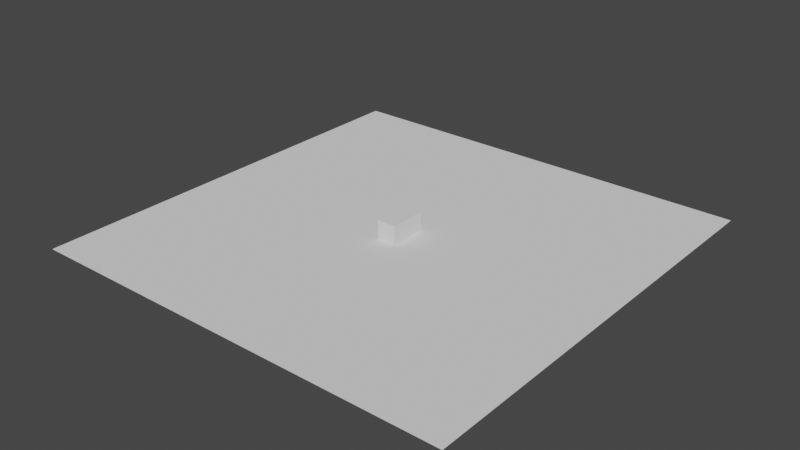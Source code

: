 # Source: Measurements.blend  (saved by Blender 3.0.42; exported with 4.5.12 LTS)
import bpy
from mathutils import Matrix  # noqa: F401  (used for matrix-valued properties, if any)

bpy.ops.wm.read_factory_settings(use_empty=True)
scene = bpy.context.scene
scene.name = 'Scene'

# ---- collections
col_collection = bpy.data.collections.new('Collection'); scene.collection.children.link(col_collection)

# ---- world
world_world = bpy.data.worlds.new('World'); scene.world = world_world
world_world.use_nodes = True; world_world.node_tree.nodes.clear()
_N = world_world.node_tree.nodes; _L = world_world.node_tree.links
n0 = _N.new('ShaderNodeOutputWorld'); n0.name = 'World Output'; n0.location = (300, 300)
n1 = _N.new('ShaderNodeBackground'); n1.name = 'Background'; n1.location = (10, 300)
n1.inputs[0].default_value = (0.05088, 0.05088, 0.05088, 1.0)
_L.new(n1.outputs[0], n0.inputs[0])
n0.is_active_output = True
world_world.color = (0.05088, 0.05088, 0.05088)
world_world.use_sun_shadow = False
world_world.sun_shadow_jitter_overblur = 0.0

# ---- meshes
me_cube_001 = bpy.data.meshes.new('Cube.001')
me_cube_001.from_pydata([(-2.5, -5.0, 0.0), (-2.5, -5.0, 5.0), (-2.5, 5.0, 0.0), (-2.5, 5.0, 5.0), (2.5, -5.0, 0.0), (2.5, -5.0, 5.0), (2.5, 5.0, 0.0), (2.5, 5.0, 5.0)], [], [(0, 1, 3, 2), (2, 3, 7, 6), (6, 7, 5, 4), (4, 5, 1, 0), (2, 6, 4, 0), (7, 3, 1, 5)])
_uv = me_cube_001.uv_layers.new(name='UVMap')
_uv.uv.foreach_set('vector', [0.375, 0.0, 0.625, 0.0, 0.625, 0.25, 0.375, 0.25, 0.375, 0.25, 0.625, 0.25, 0.625, 0.5, 0.375, 0.5, 0.375, 0.5, 0.625, 0.5, 0.625, 0.75, 0.375, 0.75, 0.375, 0.75, 0.625, 0.75, 0.625, 1.0, 0.375, 1.0, 0.125, 0.5, 0.375, 0.5, 0.375, 0.75, 0.125, 0.75, 0.625, 0.5, 0.875, 0.5, 0.875, 0.75, 0.625, 0.75])
me_cube_001.use_remesh_fix_poles = True
me_cube_001.use_remesh_preserve_attributes = False
me_cube_001.update()
me_plane = bpy.data.meshes.new('Plane')
me_plane.from_pydata([(-1.0, -1.0, 0.0), (1.0, -1.0, 0.0), (-1.0, 1.0, 0.0), (1.0, 1.0, 0.0)], [], [(0, 1, 3, 2)])
_uv = me_plane.uv_layers.new(name='UVMap')
_uv.uv.foreach_set('vector', [0.0, 0.0, 1.0, 0.0, 1.0, 1.0, 0.0, 1.0])
me_plane.use_remesh_fix_poles = True
me_plane.use_remesh_preserve_attributes = False
me_plane.update()

# ---- objects
ob_cube = bpy.data.objects.new('Cube', me_cube_001)
ob_plane = bpy.data.objects.new('Plane', me_plane)

# ---- transforms, parenting, visibility, modifiers, constraints
ob_cube.location = (0.0, 0.0, 0.0)
ob_plane.location = (0.0, 0.0, 0.0)
ob_plane.scale = (-56.59, -56.59, -56.59)

# ---- collection membership
col_collection.objects.link(ob_cube)
col_collection.objects.link(ob_plane)

# ---- scene / render settings (as saved in the file)
scene.frame_start = 1; scene.frame_end = 250; scene.frame_set(1)
scene.render.engine = 'BLENDER_EEVEE_NEXT'
scene.cycles.sampling_pattern = 'TABULATED_SOBOL'
scene.cycles.use_light_tree = False
scene.view_settings.view_transform = 'Filmic'
bpy.context.view_layer.update()

# ---- added for rendering (the .blend has no active camera and no usable light): camera, sun
cam_auto = bpy.data.cameras.new('AutoCamera')
cam_auto.lens = 50.0
cam_auto.sensor_width = 36.0
cam_auto.clip_end = 2600.38
ob_auto_camera = bpy.data.objects.new('AutoCamera', cam_auto)
scene.collection.objects.link(ob_auto_camera)
ob_auto_camera.location = (148.17, -177.805, 121.036)
ob_auto_camera.rotation_euler = (1.09748, -7.21219e-08, 0.694738)
scene.camera = ob_auto_camera
light_auto_sun = bpy.data.lights.new('AutoSun', 'SUN')
light_auto_sun.energy = 3.0
light_auto_sun.angle = 0.0523599
ob_auto_sun = bpy.data.objects.new('AutoSun', light_auto_sun)
scene.collection.objects.link(ob_auto_sun)
ob_auto_sun.rotation_euler = (0.872665, 0.174533, 0.523599)
bpy.context.view_layer.update()
